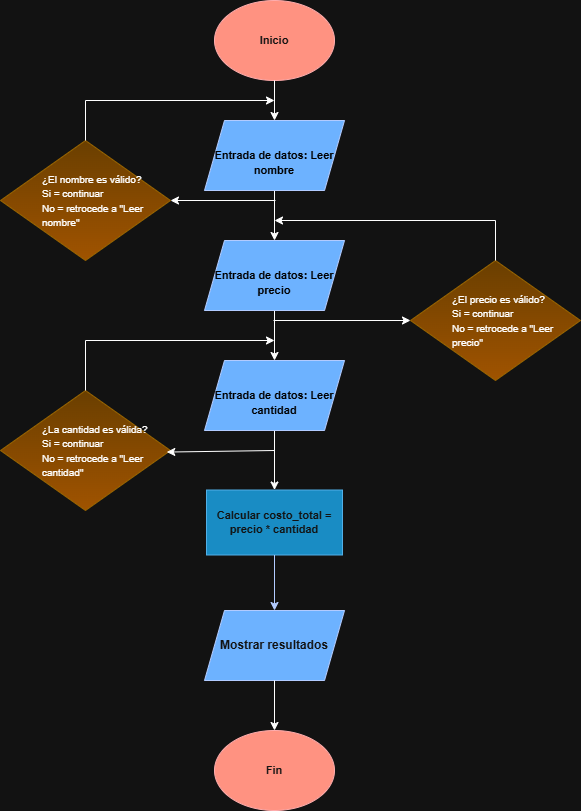

The diagram above was exported from draw.io. Its source (the exported page's mxGraphModel, read from the mxfile embedded in the PNG):
<mxGraphModel dx="1783" dy="969" grid="1" gridSize="10" guides="1" tooltips="1" connect="1" arrows="1" fold="1" page="1" pageScale="1" pageWidth="827" pageHeight="1169" math="0" shadow="0">
  <root>
    <mxCell id="WIyWlLk6GJQsqaUBKTNV-0" />
    <mxCell id="WIyWlLk6GJQsqaUBKTNV-1" parent="WIyWlLk6GJQsqaUBKTNV-0" />
    <mxCell id="lrQUbJ7s-DO0FwnjdDok-0" parent="WIyWlLk6GJQsqaUBKTNV-1" style="ellipse;whiteSpace=wrap;html=1;fillColor=#e51400;strokeColor=#B20000;fontColor=#ffffff;fontSize=11;fontStyle=1" value="Inicio" vertex="1">
      <mxGeometry height="80" width="120" x="354" y="30" as="geometry" />
    </mxCell>
    <mxCell id="lrQUbJ7s-DO0FwnjdDok-1" edge="1" parent="WIyWlLk6GJQsqaUBKTNV-1" source="lrQUbJ7s-DO0FwnjdDok-0" style="endArrow=classic;html=1;rounded=0;exitX=0.5;exitY=1;exitDx=0;exitDy=0;fontSize=11;fontStyle=1" value="">
      <mxGeometry height="50" relative="1" width="50" as="geometry">
        <mxPoint x="390" y="430" as="sourcePoint" />
        <mxPoint x="414" y="150" as="targetPoint" />
      </mxGeometry>
    </mxCell>
    <mxCell id="lrQUbJ7s-DO0FwnjdDok-2" parent="WIyWlLk6GJQsqaUBKTNV-1" style="rounded=0;whiteSpace=wrap;html=1;fillColor=#1ba1e2;fontColor=#ffffff;strokeColor=#006EAF;fontSize=11;fontStyle=1" value="Calcular costo_total = precio * cantidad" vertex="1">
      <mxGeometry height="65" width="136" x="346" y="519.5" as="geometry" />
    </mxCell>
    <mxCell id="lrQUbJ7s-DO0FwnjdDok-3" edge="1" parent="WIyWlLk6GJQsqaUBKTNV-1" source="lrQUbJ7s-DO0FwnjdDok-2" style="endArrow=classic;html=1;rounded=0;exitX=0.5;exitY=1;exitDx=0;exitDy=0;fillColor=#0050ef;strokeColor=#001DBC;entryX=0.5;entryY=0;entryDx=0;entryDy=0;fontSize=11;fontStyle=1" value="">
      <mxGeometry height="50" relative="1" width="50" as="geometry">
        <mxPoint x="390" y="805" as="sourcePoint" />
        <mxPoint x="414" y="640" as="targetPoint" />
      </mxGeometry>
    </mxCell>
    <mxCell id="lrQUbJ7s-DO0FwnjdDok-5" edge="1" parent="WIyWlLk6GJQsqaUBKTNV-1" source="lrQUbJ7s-DO0FwnjdDok-12" style="endArrow=classic;html=1;rounded=0;exitX=0.5;exitY=1;exitDx=0;exitDy=0;fontSize=11;fontStyle=1" value="">
      <mxGeometry height="50" relative="1" width="50" as="geometry">
        <mxPoint x="414" y="230" as="sourcePoint" />
        <mxPoint x="414" y="270" as="targetPoint" />
      </mxGeometry>
    </mxCell>
    <mxCell id="lrQUbJ7s-DO0FwnjdDok-7" edge="1" parent="WIyWlLk6GJQsqaUBKTNV-1" source="lrQUbJ7s-DO0FwnjdDok-13" style="endArrow=classic;html=1;rounded=0;exitX=0.5;exitY=1;exitDx=0;exitDy=0;fontSize=11;fontStyle=1" value="">
      <mxGeometry height="50" relative="1" width="50" as="geometry">
        <mxPoint x="414" y="350" as="sourcePoint" />
        <mxPoint x="414" y="390" as="targetPoint" />
      </mxGeometry>
    </mxCell>
    <mxCell id="lrQUbJ7s-DO0FwnjdDok-9" edge="1" parent="WIyWlLk6GJQsqaUBKTNV-1" source="lrQUbJ7s-DO0FwnjdDok-14" style="endArrow=classic;html=1;rounded=0;entryX=0.5;entryY=0;entryDx=0;entryDy=0;fontSize=11;fontStyle=1;exitX=0.5;exitY=1;exitDx=0;exitDy=0;" target="lrQUbJ7s-DO0FwnjdDok-2" value="">
      <mxGeometry height="50" relative="1" width="50" as="geometry">
        <mxPoint x="410" y="480" as="sourcePoint" />
        <mxPoint x="520" y="460" as="targetPoint" />
      </mxGeometry>
    </mxCell>
    <mxCell id="lrQUbJ7s-DO0FwnjdDok-11" parent="WIyWlLk6GJQsqaUBKTNV-1" style="ellipse;whiteSpace=wrap;html=1;fillColor=#e51400;strokeColor=#B20000;fontColor=#ffffff;fontSize=11;fontStyle=1" value="Fin" vertex="1">
      <mxGeometry height="80" width="120" x="354" y="760" as="geometry" />
    </mxCell>
    <mxCell id="lrQUbJ7s-DO0FwnjdDok-12" parent="WIyWlLk6GJQsqaUBKTNV-1" style="shape=parallelogram;perimeter=parallelogramPerimeter;whiteSpace=wrap;html=1;fixedSize=1;fillColor=#0050ef;fontColor=#ffffff;strokeColor=#001DBC;" value="&lt;b&gt;&lt;font style=&quot;&quot;&gt;&lt;br&gt;&lt;span style=&quot;font-family: Helvetica; font-size: 11px; font-style: normal; font-variant-ligatures: normal; font-variant-caps: normal; letter-spacing: normal; orphans: 2; text-align: center; text-indent: 0px; text-transform: none; widows: 2; word-spacing: 0px; -webkit-text-stroke-width: 0px; white-space: normal; text-decoration-thickness: initial; text-decoration-style: initial; text-decoration-color: initial; float: none; display: inline !important;&quot;&gt;&lt;font style=&quot;color: light-dark(rgb(0, 0, 0), rgb(0, 0, 0));&quot;&gt;Entrada de datos: Leer nombre&lt;/font&gt;&lt;/span&gt;&lt;br&gt;&lt;/font&gt;&lt;/b&gt;" vertex="1">
      <mxGeometry height="70" width="140" x="344" y="150" as="geometry" />
    </mxCell>
    <mxCell id="lrQUbJ7s-DO0FwnjdDok-13" parent="WIyWlLk6GJQsqaUBKTNV-1" style="shape=parallelogram;perimeter=parallelogramPerimeter;whiteSpace=wrap;html=1;fixedSize=1;fillColor=#0050ef;fontColor=#ffffff;strokeColor=#001DBC;" value="&lt;b&gt;&lt;font style=&quot;&quot;&gt;&lt;br&gt;&lt;span style=&quot;font-family: Helvetica; font-size: 11px; font-style: normal; font-variant-ligatures: normal; font-variant-caps: normal; letter-spacing: normal; orphans: 2; text-align: center; text-indent: 0px; text-transform: none; widows: 2; word-spacing: 0px; -webkit-text-stroke-width: 0px; white-space: normal; text-decoration-thickness: initial; text-decoration-style: initial; text-decoration-color: initial; float: none; display: inline !important;&quot;&gt;&lt;font style=&quot;color: light-dark(rgb(0, 0, 0), rgb(0, 0, 0));&quot;&gt;Entrada de datos: Leer precio&lt;/font&gt;&lt;/span&gt;&lt;br&gt;&lt;/font&gt;&lt;/b&gt;" vertex="1">
      <mxGeometry height="70" width="140" x="344" y="270" as="geometry" />
    </mxCell>
    <mxCell id="lrQUbJ7s-DO0FwnjdDok-14" parent="WIyWlLk6GJQsqaUBKTNV-1" style="shape=parallelogram;perimeter=parallelogramPerimeter;whiteSpace=wrap;html=1;fixedSize=1;fillColor=#0050ef;fontColor=#ffffff;strokeColor=#001DBC;" value="&lt;b&gt;&lt;font style=&quot;&quot;&gt;&lt;br&gt;&lt;span style=&quot;font-family: Helvetica; font-size: 11px; font-style: normal; font-variant-ligatures: normal; font-variant-caps: normal; letter-spacing: normal; orphans: 2; text-align: center; text-indent: 0px; text-transform: none; widows: 2; word-spacing: 0px; -webkit-text-stroke-width: 0px; white-space: normal; text-decoration-thickness: initial; text-decoration-style: initial; text-decoration-color: initial; float: none; display: inline !important;&quot;&gt;&lt;font style=&quot;color: light-dark(rgb(0, 0, 0), rgb(0, 0, 0));&quot;&gt;Entrada de datos: Leer cantidad&lt;/font&gt;&lt;/span&gt;&lt;/font&gt;&lt;/b&gt;" vertex="1">
      <mxGeometry height="70" width="140" x="344" y="390" as="geometry" />
    </mxCell>
    <mxCell id="lrQUbJ7s-DO0FwnjdDok-15" parent="WIyWlLk6GJQsqaUBKTNV-1" style="shape=parallelogram;perimeter=parallelogramPerimeter;whiteSpace=wrap;html=1;fixedSize=1;fillColor=#0050ef;fontColor=#ffffff;strokeColor=#001DBC;" value="&lt;b&gt;Mostrar resultados&lt;/b&gt;" vertex="1">
      <mxGeometry height="70" width="140" x="344" y="640" as="geometry" />
    </mxCell>
    <mxCell id="lrQUbJ7s-DO0FwnjdDok-16" parent="WIyWlLk6GJQsqaUBKTNV-1" style="rhombus;whiteSpace=wrap;html=1;align=left;fillColor=#ffcd28;strokeColor=#d79b00;gradientColor=#ffa500;" value="&lt;blockquote style=&quot;margin: 0 0 0 40px; border: none; padding: 0px;&quot;&gt;&lt;font style=&quot;font-size: 10px;&quot;&gt;¿El nombre es válido?&lt;/font&gt;&lt;div&gt;&lt;font style=&quot;font-size: 10px;&quot;&gt;Si = continuar&lt;/font&gt;&lt;/div&gt;&lt;div&gt;&lt;font style=&quot;font-size: 10px;&quot;&gt;No = retrocede a &quot;Leer nombre&quot;&lt;/font&gt;&lt;/div&gt;&lt;/blockquote&gt;" vertex="1">
      <mxGeometry height="120" width="170" x="140" y="170" as="geometry" />
    </mxCell>
    <mxCell id="lrQUbJ7s-DO0FwnjdDok-17" edge="1" parent="WIyWlLk6GJQsqaUBKTNV-1" style="endArrow=classic;html=1;rounded=0;entryX=1;entryY=0.5;entryDx=0;entryDy=0;" target="lrQUbJ7s-DO0FwnjdDok-16" value="">
      <mxGeometry height="50" relative="1" width="50" as="geometry">
        <mxPoint x="415" y="230" as="sourcePoint" />
        <mxPoint x="315" y="240" as="targetPoint" />
      </mxGeometry>
    </mxCell>
    <mxCell id="lrQUbJ7s-DO0FwnjdDok-18" edge="1" parent="WIyWlLk6GJQsqaUBKTNV-1" source="lrQUbJ7s-DO0FwnjdDok-16" style="endArrow=classic;html=1;rounded=0;exitX=0.5;exitY=0;exitDx=0;exitDy=0;" value="">
      <mxGeometry height="50" relative="1" width="50" as="geometry">
        <Array as="points">
          <mxPoint x="225" y="130" />
        </Array>
        <mxPoint x="229" y="180" as="sourcePoint" />
        <mxPoint x="414" y="130" as="targetPoint" />
      </mxGeometry>
    </mxCell>
    <mxCell id="lrQUbJ7s-DO0FwnjdDok-19" parent="WIyWlLk6GJQsqaUBKTNV-1" style="rhombus;whiteSpace=wrap;html=1;align=left;fillColor=#ffcd28;strokeColor=#d79b00;gradientColor=#ffa500;" value="&lt;blockquote style=&quot;margin: 0 0 0 40px; border: none; padding: 0px;&quot;&gt;&lt;font style=&quot;font-size: 10px;&quot;&gt;¿El precio es válido?&lt;/font&gt;&lt;div&gt;&lt;font style=&quot;font-size: 10px;&quot;&gt;Si = continuar&lt;/font&gt;&lt;/div&gt;&lt;div&gt;&lt;font style=&quot;font-size: 10px;&quot;&gt;No = retrocede a &quot;Leer precio&quot;&lt;/font&gt;&lt;/div&gt;&lt;/blockquote&gt;" vertex="1">
      <mxGeometry height="120" width="170" x="550" y="290" as="geometry" />
    </mxCell>
    <mxCell id="lrQUbJ7s-DO0FwnjdDok-20" edge="1" parent="WIyWlLk6GJQsqaUBKTNV-1" style="endArrow=classic;html=1;rounded=0;" value="">
      <mxGeometry height="50" relative="1" width="50" as="geometry">
        <mxPoint x="413" y="350" as="sourcePoint" />
        <mxPoint x="550" y="350" as="targetPoint" />
      </mxGeometry>
    </mxCell>
    <mxCell id="lrQUbJ7s-DO0FwnjdDok-21" edge="1" parent="WIyWlLk6GJQsqaUBKTNV-1" source="lrQUbJ7s-DO0FwnjdDok-19" style="endArrow=classic;html=1;rounded=0;exitX=0.5;exitY=0;exitDx=0;exitDy=0;" value="">
      <mxGeometry height="50" relative="1" width="50" as="geometry">
        <Array as="points">
          <mxPoint x="635" y="250" />
        </Array>
        <mxPoint x="629" y="290" as="sourcePoint" />
        <mxPoint x="414" y="250" as="targetPoint" />
      </mxGeometry>
    </mxCell>
    <mxCell id="lrQUbJ7s-DO0FwnjdDok-22" parent="WIyWlLk6GJQsqaUBKTNV-1" style="rhombus;whiteSpace=wrap;html=1;align=left;fillColor=#ffcd28;strokeColor=#d79b00;gradientColor=#ffa500;" value="&lt;blockquote style=&quot;margin: 0 0 0 40px; border: none; padding: 0px;&quot;&gt;&lt;font style=&quot;font-size: 10px;&quot;&gt;¿La cantidad es válida?&lt;/font&gt;&lt;div&gt;&lt;font style=&quot;font-size: 10px;&quot;&gt;Si = continuar&lt;/font&gt;&lt;/div&gt;&lt;div&gt;&lt;font style=&quot;font-size: 10px;&quot;&gt;No = retrocede a &quot;Leer cantidad&quot;&lt;/font&gt;&lt;/div&gt;&lt;/blockquote&gt;" vertex="1">
      <mxGeometry height="120" width="170" x="140" y="420" as="geometry" />
    </mxCell>
    <mxCell id="lrQUbJ7s-DO0FwnjdDok-23" edge="1" parent="WIyWlLk6GJQsqaUBKTNV-1" style="endArrow=classic;html=1;rounded=0;entryX=0.978;entryY=0.513;entryDx=0;entryDy=0;entryPerimeter=0;" target="lrQUbJ7s-DO0FwnjdDok-22" value="">
      <mxGeometry height="50" relative="1" width="50" as="geometry">
        <mxPoint x="414" y="480" as="sourcePoint" />
        <mxPoint x="314" y="480" as="targetPoint" />
      </mxGeometry>
    </mxCell>
    <mxCell id="lrQUbJ7s-DO0FwnjdDok-24" edge="1" parent="WIyWlLk6GJQsqaUBKTNV-1" source="lrQUbJ7s-DO0FwnjdDok-22" style="endArrow=classic;html=1;rounded=0;exitX=0.5;exitY=0;exitDx=0;exitDy=0;" value="">
      <mxGeometry height="50" relative="1" width="50" as="geometry">
        <Array as="points">
          <mxPoint x="225" y="370" />
        </Array>
        <mxPoint x="229" y="420" as="sourcePoint" />
        <mxPoint x="414" y="370" as="targetPoint" />
      </mxGeometry>
    </mxCell>
    <mxCell id="lrQUbJ7s-DO0FwnjdDok-25" edge="1" parent="WIyWlLk6GJQsqaUBKTNV-1" source="lrQUbJ7s-DO0FwnjdDok-15" style="endArrow=classic;html=1;rounded=0;entryX=0.5;entryY=0;entryDx=0;entryDy=0;exitX=0.5;exitY=1;exitDx=0;exitDy=0;" target="lrQUbJ7s-DO0FwnjdDok-11" value="">
      <mxGeometry height="50" relative="1" width="50" as="geometry">
        <mxPoint x="500" y="740" as="sourcePoint" />
        <mxPoint x="550" y="690" as="targetPoint" />
      </mxGeometry>
    </mxCell>
  </root>
</mxGraphModel>